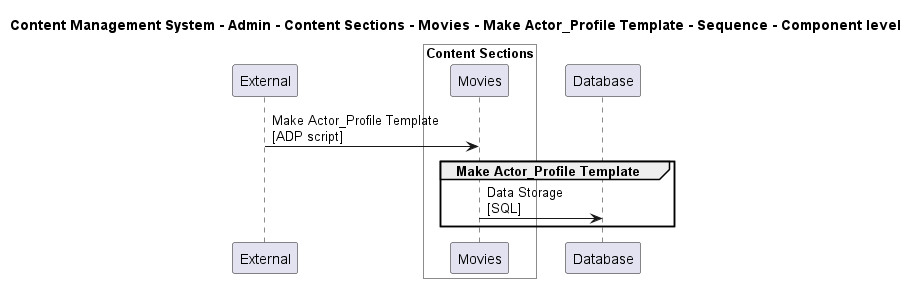

The diagram above was rendered by PlantUML. Its source (embedded in the PNG):
@startuml

title Content Management System - Admin - Content Sections - Movies - Make Actor_Profile Template - Sequence - Component level

participant "External" as C4InterFlow.SoftwareSystems.ExternalSystem

box "Admin" #White
    
box "Content Sections" #White
    participant "Movies" as ContentManagementSystem.SoftwareSystems.Admin.Containers.ContentSections.Components.Movies
end box

end box

participant "Database" as ContentManagementSystem.SoftwareSystems.Database

C4InterFlow.SoftwareSystems.ExternalSystem -> ContentManagementSystem.SoftwareSystems.Admin.Containers.ContentSections.Components.Movies : Make Actor_Profile Template\n[ADP script]
group Make Actor_Profile Template
ContentManagementSystem.SoftwareSystems.Admin.Containers.ContentSections.Components.Movies -> ContentManagementSystem.SoftwareSystems.Database : Data Storage\n[SQL]
end


@enduml